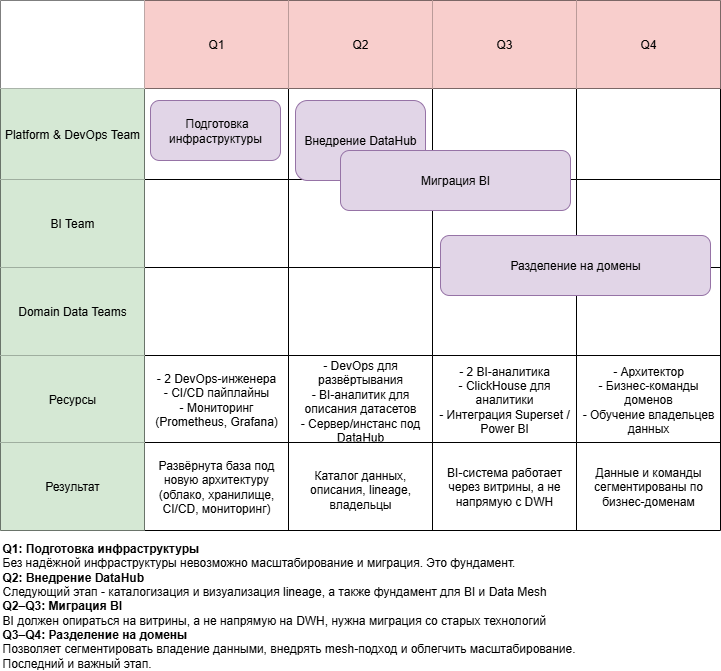

The diagram above was exported from draw.io. Its source (the exported page's mxGraphModel, read from the mxfile embedded in the PNG):
<mxGraphModel dx="1042" dy="594" grid="1" gridSize="10" guides="1" tooltips="1" connect="1" arrows="1" fold="1" page="1" pageScale="1" pageWidth="827" pageHeight="1169" math="0" shadow="0">
  <root>
    <mxCell id="0" />
    <mxCell id="1" parent="0" />
    <mxCell id="3VkOuZ3EsnD5hhg6mizK-22" value="" style="shape=table;startSize=0;container=1;collapsible=0;childLayout=tableLayout;" vertex="1" parent="1">
      <mxGeometry x="50" y="20" width="720" height="530" as="geometry" />
    </mxCell>
    <mxCell id="3VkOuZ3EsnD5hhg6mizK-23" value="" style="shape=tableRow;horizontal=0;startSize=0;swimlaneHead=0;swimlaneBody=0;strokeColor=inherit;top=0;left=0;bottom=0;right=0;collapsible=0;dropTarget=0;fillColor=none;points=[[0,0.5],[1,0.5]];portConstraint=eastwest;" vertex="1" parent="3VkOuZ3EsnD5hhg6mizK-22">
      <mxGeometry width="720" height="88" as="geometry" />
    </mxCell>
    <mxCell id="3VkOuZ3EsnD5hhg6mizK-24" value="" style="shape=partialRectangle;html=1;whiteSpace=wrap;connectable=0;overflow=hidden;top=0;left=0;bottom=0;right=0;pointerEvents=1;" vertex="1" parent="3VkOuZ3EsnD5hhg6mizK-23">
      <mxGeometry width="144" height="88" as="geometry">
        <mxRectangle width="144" height="88" as="alternateBounds" />
      </mxGeometry>
    </mxCell>
    <mxCell id="3VkOuZ3EsnD5hhg6mizK-25" value="Q1" style="shape=partialRectangle;html=1;whiteSpace=wrap;connectable=0;strokeColor=#b85450;overflow=hidden;fillColor=#f8cecc;top=0;left=0;bottom=0;right=0;pointerEvents=1;" vertex="1" parent="3VkOuZ3EsnD5hhg6mizK-23">
      <mxGeometry x="144" width="144" height="88" as="geometry">
        <mxRectangle width="144" height="88" as="alternateBounds" />
      </mxGeometry>
    </mxCell>
    <mxCell id="3VkOuZ3EsnD5hhg6mizK-26" value="Q2" style="shape=partialRectangle;html=1;whiteSpace=wrap;connectable=0;strokeColor=#b85450;overflow=hidden;fillColor=#f8cecc;top=0;left=0;bottom=0;right=0;pointerEvents=1;" vertex="1" parent="3VkOuZ3EsnD5hhg6mizK-23">
      <mxGeometry x="288" width="144" height="88" as="geometry">
        <mxRectangle width="144" height="88" as="alternateBounds" />
      </mxGeometry>
    </mxCell>
    <mxCell id="3VkOuZ3EsnD5hhg6mizK-27" value="Q3" style="shape=partialRectangle;html=1;whiteSpace=wrap;connectable=0;strokeColor=#b85450;overflow=hidden;fillColor=#f8cecc;top=0;left=0;bottom=0;right=0;pointerEvents=1;" vertex="1" parent="3VkOuZ3EsnD5hhg6mizK-23">
      <mxGeometry x="432" width="144" height="88" as="geometry">
        <mxRectangle width="144" height="88" as="alternateBounds" />
      </mxGeometry>
    </mxCell>
    <mxCell id="3VkOuZ3EsnD5hhg6mizK-28" value="Q4" style="shape=partialRectangle;html=1;whiteSpace=wrap;connectable=0;strokeColor=#b85450;overflow=hidden;fillColor=#f8cecc;top=0;left=0;bottom=0;right=0;pointerEvents=1;" vertex="1" parent="3VkOuZ3EsnD5hhg6mizK-23">
      <mxGeometry x="576" width="144" height="88" as="geometry">
        <mxRectangle width="144" height="88" as="alternateBounds" />
      </mxGeometry>
    </mxCell>
    <mxCell id="3VkOuZ3EsnD5hhg6mizK-29" value="" style="shape=tableRow;horizontal=0;startSize=0;swimlaneHead=0;swimlaneBody=0;strokeColor=inherit;top=0;left=0;bottom=0;right=0;collapsible=0;dropTarget=0;fillColor=none;points=[[0,0.5],[1,0.5]];portConstraint=eastwest;" vertex="1" parent="3VkOuZ3EsnD5hhg6mizK-22">
      <mxGeometry y="88" width="720" height="91" as="geometry" />
    </mxCell>
    <mxCell id="3VkOuZ3EsnD5hhg6mizK-30" value="Platform &amp;amp; DevOps Team" style="shape=partialRectangle;html=1;whiteSpace=wrap;connectable=0;strokeColor=#82b366;overflow=hidden;fillColor=#d5e8d4;top=0;left=0;bottom=0;right=0;pointerEvents=1;" vertex="1" parent="3VkOuZ3EsnD5hhg6mizK-29">
      <mxGeometry width="144" height="91" as="geometry">
        <mxRectangle width="144" height="91" as="alternateBounds" />
      </mxGeometry>
    </mxCell>
    <mxCell id="3VkOuZ3EsnD5hhg6mizK-31" value="" style="shape=partialRectangle;html=1;whiteSpace=wrap;connectable=0;strokeColor=inherit;overflow=hidden;fillColor=none;top=0;left=0;bottom=0;right=0;pointerEvents=1;" vertex="1" parent="3VkOuZ3EsnD5hhg6mizK-29">
      <mxGeometry x="144" width="144" height="91" as="geometry">
        <mxRectangle width="144" height="91" as="alternateBounds" />
      </mxGeometry>
    </mxCell>
    <mxCell id="3VkOuZ3EsnD5hhg6mizK-32" value="" style="shape=partialRectangle;html=1;whiteSpace=wrap;connectable=0;strokeColor=inherit;overflow=hidden;fillColor=none;top=0;left=0;bottom=0;right=0;pointerEvents=1;" vertex="1" parent="3VkOuZ3EsnD5hhg6mizK-29">
      <mxGeometry x="288" width="144" height="91" as="geometry">
        <mxRectangle width="144" height="91" as="alternateBounds" />
      </mxGeometry>
    </mxCell>
    <mxCell id="3VkOuZ3EsnD5hhg6mizK-33" value="" style="shape=partialRectangle;html=1;whiteSpace=wrap;connectable=0;strokeColor=inherit;overflow=hidden;fillColor=none;top=0;left=0;bottom=0;right=0;pointerEvents=1;" vertex="1" parent="3VkOuZ3EsnD5hhg6mizK-29">
      <mxGeometry x="432" width="144" height="91" as="geometry">
        <mxRectangle width="144" height="91" as="alternateBounds" />
      </mxGeometry>
    </mxCell>
    <mxCell id="3VkOuZ3EsnD5hhg6mizK-34" value="" style="shape=partialRectangle;html=1;whiteSpace=wrap;connectable=0;strokeColor=inherit;overflow=hidden;fillColor=none;top=0;left=0;bottom=0;right=0;pointerEvents=1;" vertex="1" parent="3VkOuZ3EsnD5hhg6mizK-29">
      <mxGeometry x="576" width="144" height="91" as="geometry">
        <mxRectangle width="144" height="91" as="alternateBounds" />
      </mxGeometry>
    </mxCell>
    <mxCell id="3VkOuZ3EsnD5hhg6mizK-35" value="" style="shape=tableRow;horizontal=0;startSize=0;swimlaneHead=0;swimlaneBody=0;strokeColor=inherit;top=0;left=0;bottom=0;right=0;collapsible=0;dropTarget=0;fillColor=none;points=[[0,0.5],[1,0.5]];portConstraint=eastwest;" vertex="1" parent="3VkOuZ3EsnD5hhg6mizK-22">
      <mxGeometry y="179" width="720" height="88" as="geometry" />
    </mxCell>
    <mxCell id="3VkOuZ3EsnD5hhg6mizK-36" value="BI Team" style="shape=partialRectangle;html=1;whiteSpace=wrap;connectable=0;strokeColor=#82b366;overflow=hidden;fillColor=#d5e8d4;top=0;left=0;bottom=0;right=0;pointerEvents=1;" vertex="1" parent="3VkOuZ3EsnD5hhg6mizK-35">
      <mxGeometry width="144" height="88" as="geometry">
        <mxRectangle width="144" height="88" as="alternateBounds" />
      </mxGeometry>
    </mxCell>
    <mxCell id="3VkOuZ3EsnD5hhg6mizK-37" value="" style="shape=partialRectangle;html=1;whiteSpace=wrap;connectable=0;strokeColor=inherit;overflow=hidden;fillColor=none;top=0;left=0;bottom=0;right=0;pointerEvents=1;" vertex="1" parent="3VkOuZ3EsnD5hhg6mizK-35">
      <mxGeometry x="144" width="144" height="88" as="geometry">
        <mxRectangle width="144" height="88" as="alternateBounds" />
      </mxGeometry>
    </mxCell>
    <mxCell id="3VkOuZ3EsnD5hhg6mizK-38" value="" style="shape=partialRectangle;html=1;whiteSpace=wrap;connectable=0;strokeColor=inherit;overflow=hidden;fillColor=none;top=0;left=0;bottom=0;right=0;pointerEvents=1;" vertex="1" parent="3VkOuZ3EsnD5hhg6mizK-35">
      <mxGeometry x="288" width="144" height="88" as="geometry">
        <mxRectangle width="144" height="88" as="alternateBounds" />
      </mxGeometry>
    </mxCell>
    <mxCell id="3VkOuZ3EsnD5hhg6mizK-39" value="" style="shape=partialRectangle;html=1;whiteSpace=wrap;connectable=0;strokeColor=inherit;overflow=hidden;fillColor=none;top=0;left=0;bottom=0;right=0;pointerEvents=1;" vertex="1" parent="3VkOuZ3EsnD5hhg6mizK-35">
      <mxGeometry x="432" width="144" height="88" as="geometry">
        <mxRectangle width="144" height="88" as="alternateBounds" />
      </mxGeometry>
    </mxCell>
    <mxCell id="3VkOuZ3EsnD5hhg6mizK-40" value="" style="shape=partialRectangle;html=1;whiteSpace=wrap;connectable=0;strokeColor=inherit;overflow=hidden;fillColor=none;top=0;left=0;bottom=0;right=0;pointerEvents=1;" vertex="1" parent="3VkOuZ3EsnD5hhg6mizK-35">
      <mxGeometry x="576" width="144" height="88" as="geometry">
        <mxRectangle width="144" height="88" as="alternateBounds" />
      </mxGeometry>
    </mxCell>
    <mxCell id="3VkOuZ3EsnD5hhg6mizK-41" value="" style="shape=tableRow;horizontal=0;startSize=0;swimlaneHead=0;swimlaneBody=0;strokeColor=inherit;top=0;left=0;bottom=0;right=0;collapsible=0;dropTarget=0;fillColor=none;points=[[0,0.5],[1,0.5]];portConstraint=eastwest;" vertex="1" parent="3VkOuZ3EsnD5hhg6mizK-22">
      <mxGeometry y="267" width="720" height="88" as="geometry" />
    </mxCell>
    <mxCell id="3VkOuZ3EsnD5hhg6mizK-42" value="Domain Data Teams" style="shape=partialRectangle;html=1;whiteSpace=wrap;connectable=0;strokeColor=#82b366;overflow=hidden;fillColor=#d5e8d4;top=0;left=0;bottom=0;right=0;pointerEvents=1;" vertex="1" parent="3VkOuZ3EsnD5hhg6mizK-41">
      <mxGeometry width="144" height="88" as="geometry">
        <mxRectangle width="144" height="88" as="alternateBounds" />
      </mxGeometry>
    </mxCell>
    <mxCell id="3VkOuZ3EsnD5hhg6mizK-43" value="" style="shape=partialRectangle;html=1;whiteSpace=wrap;connectable=0;strokeColor=inherit;overflow=hidden;fillColor=none;top=0;left=0;bottom=0;right=0;pointerEvents=1;" vertex="1" parent="3VkOuZ3EsnD5hhg6mizK-41">
      <mxGeometry x="144" width="144" height="88" as="geometry">
        <mxRectangle width="144" height="88" as="alternateBounds" />
      </mxGeometry>
    </mxCell>
    <mxCell id="3VkOuZ3EsnD5hhg6mizK-44" value="" style="shape=partialRectangle;html=1;whiteSpace=wrap;connectable=0;strokeColor=inherit;overflow=hidden;fillColor=none;top=0;left=0;bottom=0;right=0;pointerEvents=1;" vertex="1" parent="3VkOuZ3EsnD5hhg6mizK-41">
      <mxGeometry x="288" width="144" height="88" as="geometry">
        <mxRectangle width="144" height="88" as="alternateBounds" />
      </mxGeometry>
    </mxCell>
    <mxCell id="3VkOuZ3EsnD5hhg6mizK-45" value="" style="shape=partialRectangle;html=1;whiteSpace=wrap;connectable=0;strokeColor=inherit;overflow=hidden;fillColor=none;top=0;left=0;bottom=0;right=0;pointerEvents=1;" vertex="1" parent="3VkOuZ3EsnD5hhg6mizK-41">
      <mxGeometry x="432" width="144" height="88" as="geometry">
        <mxRectangle width="144" height="88" as="alternateBounds" />
      </mxGeometry>
    </mxCell>
    <mxCell id="3VkOuZ3EsnD5hhg6mizK-46" value="" style="shape=partialRectangle;html=1;whiteSpace=wrap;connectable=0;strokeColor=inherit;overflow=hidden;fillColor=none;top=0;left=0;bottom=0;right=0;pointerEvents=1;" vertex="1" parent="3VkOuZ3EsnD5hhg6mizK-41">
      <mxGeometry x="576" width="144" height="88" as="geometry">
        <mxRectangle width="144" height="88" as="alternateBounds" />
      </mxGeometry>
    </mxCell>
    <mxCell id="3VkOuZ3EsnD5hhg6mizK-47" value="" style="shape=tableRow;horizontal=0;startSize=0;swimlaneHead=0;swimlaneBody=0;strokeColor=inherit;top=0;left=0;bottom=0;right=0;collapsible=0;dropTarget=0;fillColor=none;points=[[0,0.5],[1,0.5]];portConstraint=eastwest;" vertex="1" parent="3VkOuZ3EsnD5hhg6mizK-22">
      <mxGeometry y="355" width="720" height="87" as="geometry" />
    </mxCell>
    <mxCell id="3VkOuZ3EsnD5hhg6mizK-48" value="Ресурсы" style="shape=partialRectangle;html=1;whiteSpace=wrap;connectable=0;strokeColor=#82b366;overflow=hidden;fillColor=#d5e8d4;top=0;left=0;bottom=0;right=0;pointerEvents=1;" vertex="1" parent="3VkOuZ3EsnD5hhg6mizK-47">
      <mxGeometry width="144" height="87" as="geometry">
        <mxRectangle width="144" height="87" as="alternateBounds" />
      </mxGeometry>
    </mxCell>
    <mxCell id="3VkOuZ3EsnD5hhg6mizK-49" value="- 2 DevOps-инженера&lt;br&gt;- CI/CD пайплайны&lt;br&gt;- Мониторинг (Prometheus, Grafana)" style="shape=partialRectangle;html=1;whiteSpace=wrap;connectable=0;strokeColor=inherit;overflow=hidden;fillColor=none;top=0;left=0;bottom=0;right=0;pointerEvents=1;" vertex="1" parent="3VkOuZ3EsnD5hhg6mizK-47">
      <mxGeometry x="144" width="144" height="87" as="geometry">
        <mxRectangle width="144" height="87" as="alternateBounds" />
      </mxGeometry>
    </mxCell>
    <mxCell id="3VkOuZ3EsnD5hhg6mizK-50" value="- DevOps для развёртывания&lt;br&gt;- BI-аналитик для описания датасетов&lt;br&gt;- Сервер/инстанс под DataHub" style="shape=partialRectangle;html=1;whiteSpace=wrap;connectable=0;strokeColor=inherit;overflow=hidden;fillColor=none;top=0;left=0;bottom=0;right=0;pointerEvents=1;" vertex="1" parent="3VkOuZ3EsnD5hhg6mizK-47">
      <mxGeometry x="288" width="144" height="87" as="geometry">
        <mxRectangle width="144" height="87" as="alternateBounds" />
      </mxGeometry>
    </mxCell>
    <mxCell id="3VkOuZ3EsnD5hhg6mizK-51" value="- 2 BI-аналитика&lt;br&gt;- ClickHouse для аналитики&lt;br&gt;- Интеграция Superset / Power BI" style="shape=partialRectangle;html=1;whiteSpace=wrap;connectable=0;strokeColor=inherit;overflow=hidden;fillColor=none;top=0;left=0;bottom=0;right=0;pointerEvents=1;" vertex="1" parent="3VkOuZ3EsnD5hhg6mizK-47">
      <mxGeometry x="432" width="144" height="87" as="geometry">
        <mxRectangle width="144" height="87" as="alternateBounds" />
      </mxGeometry>
    </mxCell>
    <mxCell id="3VkOuZ3EsnD5hhg6mizK-52" value="- Архитектор&lt;br&gt;- Бизнес-команды доменов&lt;br&gt;- Обучение владельцев данных" style="shape=partialRectangle;html=1;whiteSpace=wrap;connectable=0;strokeColor=inherit;overflow=hidden;fillColor=none;top=0;left=0;bottom=0;right=0;pointerEvents=1;" vertex="1" parent="3VkOuZ3EsnD5hhg6mizK-47">
      <mxGeometry x="576" width="144" height="87" as="geometry">
        <mxRectangle width="144" height="87" as="alternateBounds" />
      </mxGeometry>
    </mxCell>
    <mxCell id="3VkOuZ3EsnD5hhg6mizK-58" style="shape=tableRow;horizontal=0;startSize=0;swimlaneHead=0;swimlaneBody=0;strokeColor=inherit;top=0;left=0;bottom=0;right=0;collapsible=0;dropTarget=0;fillColor=none;points=[[0,0.5],[1,0.5]];portConstraint=eastwest;" vertex="1" parent="3VkOuZ3EsnD5hhg6mizK-22">
      <mxGeometry y="442" width="720" height="88" as="geometry" />
    </mxCell>
    <mxCell id="3VkOuZ3EsnD5hhg6mizK-59" value="Результат" style="shape=partialRectangle;html=1;whiteSpace=wrap;connectable=0;strokeColor=#82b366;overflow=hidden;fillColor=#d5e8d4;top=0;left=0;bottom=0;right=0;pointerEvents=1;" vertex="1" parent="3VkOuZ3EsnD5hhg6mizK-58">
      <mxGeometry width="144" height="88" as="geometry">
        <mxRectangle width="144" height="88" as="alternateBounds" />
      </mxGeometry>
    </mxCell>
    <mxCell id="3VkOuZ3EsnD5hhg6mizK-60" value="Развёрнута база под новую архитектуру (облако, хранилище, CI/CD, мониторинг)" style="shape=partialRectangle;html=1;whiteSpace=wrap;connectable=0;strokeColor=inherit;overflow=hidden;fillColor=none;top=0;left=0;bottom=0;right=0;pointerEvents=1;" vertex="1" parent="3VkOuZ3EsnD5hhg6mizK-58">
      <mxGeometry x="144" width="144" height="88" as="geometry">
        <mxRectangle width="144" height="88" as="alternateBounds" />
      </mxGeometry>
    </mxCell>
    <mxCell id="3VkOuZ3EsnD5hhg6mizK-61" value="&lt;table&gt;&lt;tbody&gt;&lt;tr&gt;&lt;td data-col-size=&quot;sm&quot; data-end=&quot;656&quot; data-start=&quot;633&quot;&gt;&lt;/td&gt;&lt;/tr&gt;&lt;/tbody&gt;&lt;/table&gt;&lt;table&gt;&lt;tbody&gt;&lt;tr&gt;&lt;td data-end=&quot;703&quot; data-start=&quot;656&quot; data-col-size=&quot;md&quot;&gt;Каталог данных, описания, lineage, владельцы&lt;/td&gt;&lt;/tr&gt;&lt;/tbody&gt;&lt;/table&gt;" style="shape=partialRectangle;html=1;whiteSpace=wrap;connectable=0;strokeColor=inherit;overflow=hidden;fillColor=none;top=0;left=0;bottom=0;right=0;pointerEvents=1;" vertex="1" parent="3VkOuZ3EsnD5hhg6mizK-58">
      <mxGeometry x="288" width="144" height="88" as="geometry">
        <mxRectangle width="144" height="88" as="alternateBounds" />
      </mxGeometry>
    </mxCell>
    <mxCell id="3VkOuZ3EsnD5hhg6mizK-62" value="BI-система работает через витрины, а не напрямую с DWH" style="shape=partialRectangle;html=1;whiteSpace=wrap;connectable=0;strokeColor=inherit;overflow=hidden;fillColor=none;top=0;left=0;bottom=0;right=0;pointerEvents=1;" vertex="1" parent="3VkOuZ3EsnD5hhg6mizK-58">
      <mxGeometry x="432" width="144" height="88" as="geometry">
        <mxRectangle width="144" height="88" as="alternateBounds" />
      </mxGeometry>
    </mxCell>
    <mxCell id="3VkOuZ3EsnD5hhg6mizK-63" value="Данные и команды сегментированы по бизнес-доменам" style="shape=partialRectangle;html=1;whiteSpace=wrap;connectable=0;strokeColor=inherit;overflow=hidden;fillColor=none;top=0;left=0;bottom=0;right=0;pointerEvents=1;" vertex="1" parent="3VkOuZ3EsnD5hhg6mizK-58">
      <mxGeometry x="576" width="144" height="88" as="geometry">
        <mxRectangle width="144" height="88" as="alternateBounds" />
      </mxGeometry>
    </mxCell>
    <mxCell id="3VkOuZ3EsnD5hhg6mizK-54" value="&amp;nbsp;Подготовка инфраструктуры" style="rounded=1;whiteSpace=wrap;html=1;fillColor=#e1d5e7;strokeColor=#9673a6;" vertex="1" parent="1">
      <mxGeometry x="200" y="120" width="130" height="60" as="geometry" />
    </mxCell>
    <mxCell id="3VkOuZ3EsnD5hhg6mizK-55" value="Внедрение DataHub" style="rounded=1;whiteSpace=wrap;html=1;fillColor=#e1d5e7;strokeColor=#9673a6;" vertex="1" parent="1">
      <mxGeometry x="345" y="120" width="130" height="80" as="geometry" />
    </mxCell>
    <mxCell id="3VkOuZ3EsnD5hhg6mizK-56" value="Миграция BI" style="rounded=1;whiteSpace=wrap;html=1;fillColor=#e1d5e7;strokeColor=#9673a6;" vertex="1" parent="1">
      <mxGeometry x="390" y="170" width="230" height="60" as="geometry" />
    </mxCell>
    <mxCell id="3VkOuZ3EsnD5hhg6mizK-57" value="Разделение на домены" style="rounded=1;whiteSpace=wrap;html=1;fillColor=#e1d5e7;strokeColor=#9673a6;" vertex="1" parent="1">
      <mxGeometry x="490" y="255" width="270" height="60" as="geometry" />
    </mxCell>
    <mxCell id="3VkOuZ3EsnD5hhg6mizK-65" value="&lt;div&gt;&lt;b&gt;Q1: Подготовка инфраструктуры&lt;/b&gt;&lt;/div&gt;&lt;div&gt;Без надёжной инфраструктуры невозможно масштабирование и миграция. Это фундамент.&lt;/div&gt;&lt;div&gt;&lt;b&gt;Q2: Внедрение DataHub&lt;/b&gt;&lt;/div&gt;&lt;div&gt;Следующий этап - каталогизация и визуализация lineage, а также фундамент для BI и Data Mesh&lt;/div&gt;&lt;div&gt;&lt;b&gt;Q2–Q3: Миграция BI&lt;/b&gt;&lt;/div&gt;&lt;div&gt;BI должен опираться на витрины, а не напрямую на DWH, нужна миграция со старых технологий&lt;/div&gt;&lt;div&gt;&lt;b&gt;Q3–Q4: Разделение на домены&lt;/b&gt;&lt;/div&gt;&lt;div&gt;Позволяет сегментировать владение данными, внедрять mesh-подход и облегчить масштабирование. Последний и важный этап.&lt;/div&gt;" style="text;html=1;align=left;verticalAlign=middle;whiteSpace=wrap;rounded=0;" vertex="1" parent="1">
      <mxGeometry x="50" y="610" width="590" height="30" as="geometry" />
    </mxCell>
  </root>
</mxGraphModel>